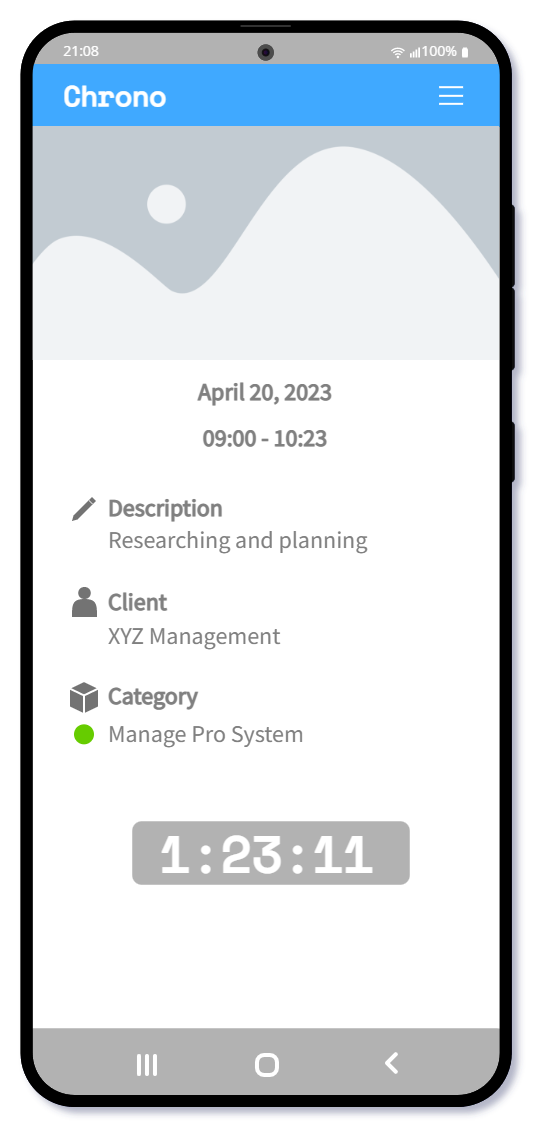

The diagram above was exported from draw.io. Its source (the exported page's mxGraphModel, read from the mxfile embedded in the PNG):
<mxGraphModel dx="1022" dy="600" grid="1" gridSize="1" guides="1" tooltips="1" connect="0" arrows="0" fold="1" page="1" pageScale="1" pageWidth="1169" pageHeight="827" background="#ffffff" math="0" shadow="0">
  <root>
    <mxCell id="ZadEwsMbzn8Aqh3ivVSM-0" />
    <mxCell id="ZadEwsMbzn8Aqh3ivVSM-1" parent="ZadEwsMbzn8Aqh3ivVSM-0" />
    <mxCell id="ZadEwsMbzn8Aqh3ivVSM-2" value="" style="rounded=1;whiteSpace=wrap;html=1;strokeColor=#000000;glass=0;fillColor=#FFFFFF;strokeWidth=6;rotation=90;shadow=0;arcSize=10;gradientColor=none;" parent="ZadEwsMbzn8Aqh3ivVSM-1" vertex="1">
      <mxGeometry x="316" y="293.62" width="537.18" height="239.58" as="geometry" />
    </mxCell>
    <mxCell id="ZadEwsMbzn8Aqh3ivVSM-3" value="" style="shape=loopLimit;whiteSpace=wrap;html=1;rounded=1;shadow=0;glass=0;fontSize=35;fontColor=#00FF00;strokeColor=none;strokeWidth=1;fillColor=#000000;gradientColor=none;rotation=-180;opacity=30;arcSize=10;" parent="ZadEwsMbzn8Aqh3ivVSM-1" vertex="1">
      <mxGeometry x="462.99" y="645.57" width="242" height="36.87" as="geometry" />
    </mxCell>
    <mxCell id="ZadEwsMbzn8Aqh3ivVSM-4" value="" style="whiteSpace=wrap;html=1;aspect=fixed;shadow=0;glass=1;fontSize=35;fontColor=#00FF00;strokeColor=#FFFFFF;strokeWidth=2;fillColor=none;gradientColor=none;rounded=1;arcSize=36;" parent="ZadEwsMbzn8Aqh3ivVSM-1" vertex="1">
      <mxGeometry x="579.99" y="659" width="10" height="10" as="geometry" />
    </mxCell>
    <mxCell id="ZadEwsMbzn8Aqh3ivVSM-5" value="" style="rounded=1;whiteSpace=wrap;html=1;shadow=0;glass=0;fontSize=35;fontColor=#00FF00;strokeColor=#FFFFFF;strokeWidth=1;fillColor=#FFFFFF;gradientColor=none;arcSize=50;rotation=90;" parent="ZadEwsMbzn8Aqh3ivVSM-1" vertex="1">
      <mxGeometry x="519.99" y="663.5" width="10" height="1" as="geometry" />
    </mxCell>
    <mxCell id="ZadEwsMbzn8Aqh3ivVSM-6" value="" style="rounded=1;whiteSpace=wrap;html=1;shadow=0;glass=0;fontSize=35;fontColor=#00FF00;strokeColor=#FFFFFF;strokeWidth=1;fillColor=#FFFFFF;gradientColor=none;arcSize=50;rotation=90;" parent="ZadEwsMbzn8Aqh3ivVSM-1" vertex="1">
      <mxGeometry x="523.99" y="663.5" width="10" height="1" as="geometry" />
    </mxCell>
    <mxCell id="ZadEwsMbzn8Aqh3ivVSM-7" value="" style="rounded=1;whiteSpace=wrap;html=1;shadow=0;glass=0;fontSize=35;fontColor=#00FF00;strokeColor=#FFFFFF;strokeWidth=1;fillColor=#FFFFFF;gradientColor=none;arcSize=50;rotation=90;" parent="ZadEwsMbzn8Aqh3ivVSM-1" vertex="1">
      <mxGeometry x="515.99" y="663.5" width="10" height="1" as="geometry" />
    </mxCell>
    <mxCell id="ZadEwsMbzn8Aqh3ivVSM-8" value="" style="rounded=1;whiteSpace=wrap;html=1;shadow=0;glass=0;fontSize=35;fontColor=#00FF00;strokeColor=#FFFFFF;strokeWidth=1;fillColor=#FFFFFF;gradientColor=none;arcSize=50;rotation=-225;" parent="ZadEwsMbzn8Aqh3ivVSM-1" vertex="1">
      <mxGeometry x="643.76" y="660.25" width="7" height="1" as="geometry" />
    </mxCell>
    <mxCell id="ZadEwsMbzn8Aqh3ivVSM-9" value="" style="rounded=1;whiteSpace=wrap;html=1;shadow=0;glass=0;fontSize=35;fontColor=#00FF00;strokeColor=#FFFFFF;strokeWidth=1;fillColor=#FFFFFF;gradientColor=none;arcSize=50;rotation=-135;" parent="ZadEwsMbzn8Aqh3ivVSM-1" vertex="1">
      <mxGeometry x="643.76" y="664.75" width="7" height="1" as="geometry" />
    </mxCell>
    <mxCell id="ZadEwsMbzn8Aqh3ivVSM-11" value="" style="shape=loopLimit;whiteSpace=wrap;html=1;rounded=1;shadow=0;glass=0;fontSize=35;fontColor=#00FF00;strokeColor=none;strokeWidth=1;fillColor=#000000;gradientColor=none;rotation=0;arcSize=0;opacity=30;" parent="ZadEwsMbzn8Aqh3ivVSM-1" vertex="1">
      <mxGeometry x="464.68000000000006" y="146.5" width="238.62" height="17" as="geometry" />
    </mxCell>
    <mxCell id="ZadEwsMbzn8Aqh3ivVSM-12" value="&lt;font style=&quot;font-size: 7px&quot; data-font-src=&quot;https://fonts.googleapis.com/css?family=Open+Sans&quot; face=&quot;Open Sans&quot;&gt;21:08&lt;/font&gt;" style="text;html=1;align=center;verticalAlign=middle;resizable=0;points=[];autosize=1;strokeColor=none;fillColor=none;fontSize=9;fontColor=#FFFFFF;" parent="ZadEwsMbzn8Aqh3ivVSM-1" vertex="1">
      <mxGeometry x="477.99" y="148.5" width="29" height="17" as="geometry" />
    </mxCell>
    <mxCell id="ZadEwsMbzn8Aqh3ivVSM-13" value="&lt;span style=&quot;font-size: 7px&quot;&gt;&lt;font data-font-src=&quot;https://fonts.googleapis.com/css?family=Open+Sans&quot; face=&quot;Open Sans&quot;&gt;100%&lt;/font&gt;&lt;/span&gt;" style="text;html=1;align=center;verticalAlign=middle;resizable=0;points=[];autosize=1;strokeColor=none;fillColor=none;fontSize=9;fontColor=#FFFFFF;" parent="ZadEwsMbzn8Aqh3ivVSM-1" vertex="1">
      <mxGeometry x="656.49" y="147" width="30" height="20" as="geometry" />
    </mxCell>
    <mxCell id="ZadEwsMbzn8Aqh3ivVSM-14" value="" style="points=[[0,0.58,0],[0.09,0.58,0],[0.36,0.39,0],[0.64,0.195,0],[0.91,0,0],[1,0,0],[1,0.25,0],[1,0.5,0],[1,0.75,0],[1,1,0],[0,1,0],[0.09,1,0],[0.36,1,0],[0.64,1,0],[0.91,1,0],[0,0.79,0]];verticalLabelPosition=bottom;html=1;verticalAlign=top;aspect=fixed;align=center;pointerEvents=1;shape=mxgraph.cisco19.wifi_indicator;fillColor=#FFFFFF;strokeColor=none;fontSize=7;" parent="ZadEwsMbzn8Aqh3ivVSM-1" vertex="1">
      <mxGeometry x="656.49" y="155.25" width="5" height="5" as="geometry" />
    </mxCell>
    <mxCell id="ZadEwsMbzn8Aqh3ivVSM-15" value="" style="rounded=1;whiteSpace=wrap;html=1;fontSize=7;strokeColor=none;fillColor=#FFFFFF;" parent="ZadEwsMbzn8Aqh3ivVSM-1" vertex="1">
      <mxGeometry x="682.49" y="155.75" width="3" height="4.5" as="geometry" />
    </mxCell>
    <mxCell id="ZadEwsMbzn8Aqh3ivVSM-16" value="" style="rounded=1;whiteSpace=wrap;html=1;fontSize=7;strokeColor=none;fillColor=#FFFFFF;" parent="ZadEwsMbzn8Aqh3ivVSM-1" vertex="1">
      <mxGeometry x="683.0525" y="155.25" width="1.875" height="2" as="geometry" />
    </mxCell>
    <mxCell id="ZadEwsMbzn8Aqh3ivVSM-17" value="" style="aspect=fixed;pointerEvents=1;shadow=0;dashed=0;html=1;strokeColor=none;labelPosition=center;verticalLabelPosition=bottom;verticalAlign=top;align=center;fillColor=#FFFFFF;shape=mxgraph.mscae.enterprise.wireless_connection;rotation=-90;" parent="ZadEwsMbzn8Aqh3ivVSM-1" vertex="1">
      <mxGeometry x="647.49" y="154.25" width="5.88" height="7" as="geometry" />
    </mxCell>
    <mxCell id="ZadEwsMbzn8Aqh3ivVSM-18" value="" style="rounded=0;whiteSpace=wrap;html=1;fillColor=#3FA9FF;strokeColor=none;shadow=0;" parent="ZadEwsMbzn8Aqh3ivVSM-1" vertex="1">
      <mxGeometry x="467" y="163.5" width="235" height="31.5" as="geometry" />
    </mxCell>
    <mxCell id="ZadEwsMbzn8Aqh3ivVSM-21" value="&lt;font data-font-src=&quot;https://fonts.googleapis.com/css?family=Space+Mono&quot; face=&quot;Space Mono&quot; style=&quot;font-size: 14px&quot; color=&quot;#ffffff&quot;&gt;&lt;b&gt;Chrono&lt;/b&gt;&lt;/font&gt;" style="text;html=1;align=center;verticalAlign=middle;resizable=0;points=[];autosize=1;strokeColor=none;fillColor=none;" parent="ZadEwsMbzn8Aqh3ivVSM-1" vertex="1">
      <mxGeometry x="478.99" y="170.25" width="61" height="19" as="geometry" />
    </mxCell>
    <mxCell id="ZadEwsMbzn8Aqh3ivVSM-22" value="" style="rounded=0;whiteSpace=wrap;html=1;fontFamily=Source Sans Pro;fontSource=https%3A%2F%2Ffonts.googleapis.com%2Fcss%3Ffamily%3DSource%2BSans%2BPro;fontSize=11;fontColor=#666666;strokeColor=none;strokeWidth=2;fillColor=#FFFFFF;gradientColor=none;" parent="ZadEwsMbzn8Aqh3ivVSM-1" vertex="1">
      <mxGeometry x="671.05" y="174.58999999999997" width="12" height="1" as="geometry" />
    </mxCell>
    <mxCell id="ZadEwsMbzn8Aqh3ivVSM-23" value="" style="rounded=0;whiteSpace=wrap;html=1;fontFamily=Source Sans Pro;fontSource=https%3A%2F%2Ffonts.googleapis.com%2Fcss%3Ffamily%3DSource%2BSans%2BPro;fontSize=11;fontColor=#666666;strokeColor=none;strokeWidth=2;fillColor=#FFFFFF;gradientColor=none;" parent="ZadEwsMbzn8Aqh3ivVSM-1" vertex="1">
      <mxGeometry x="671.05" y="178.91999999999996" width="12" height="1" as="geometry" />
    </mxCell>
    <mxCell id="ZadEwsMbzn8Aqh3ivVSM-24" value="" style="rounded=0;whiteSpace=wrap;html=1;fontFamily=Source Sans Pro;fontSource=https%3A%2F%2Ffonts.googleapis.com%2Fcss%3Ffamily%3DSource%2BSans%2BPro;fontSize=11;fontColor=#666666;strokeColor=none;strokeWidth=2;fillColor=#FFFFFF;gradientColor=none;" parent="ZadEwsMbzn8Aqh3ivVSM-1" vertex="1">
      <mxGeometry x="671.05" y="182.91999999999996" width="12" height="1" as="geometry" />
    </mxCell>
    <mxCell id="ZadEwsMbzn8Aqh3ivVSM-26" value="" style="group" parent="ZadEwsMbzn8Aqh3ivVSM-1" vertex="1" connectable="0">
      <mxGeometry x="703.875" y="233.615" width="5" height="139.26999999999998" as="geometry" />
    </mxCell>
    <mxCell id="ZadEwsMbzn8Aqh3ivVSM-27" value="" style="rounded=1;whiteSpace=wrap;html=1;shadow=0;glass=0;fontSize=35;fontColor=#00FF00;strokeColor=#0A0A0A;strokeWidth=0;fillColor=#0A0A0A;gradientColor=none;rotation=90;arcSize=50;" parent="ZadEwsMbzn8Aqh3ivVSM-26" vertex="1">
      <mxGeometry x="-18.38499999999999" y="59.88499999999999" width="41.77" height="5" as="geometry" />
    </mxCell>
    <mxCell id="ZadEwsMbzn8Aqh3ivVSM-28" value="" style="rounded=1;whiteSpace=wrap;html=1;shadow=0;glass=0;fontSize=35;fontColor=#00FF00;strokeColor=#0A0A0A;strokeWidth=0;fillColor=#0A0A0A;gradientColor=none;rotation=90;arcSize=50;" parent="ZadEwsMbzn8Aqh3ivVSM-26" vertex="1">
      <mxGeometry x="-18.38499999999999" y="18.38499999999999" width="41.77" height="5" as="geometry" />
    </mxCell>
    <mxCell id="ZadEwsMbzn8Aqh3ivVSM-29" value="" style="rounded=1;whiteSpace=wrap;html=1;shadow=0;glass=0;fontSize=35;fontColor=#00FF00;strokeColor=#0A0A0A;strokeWidth=0;fillColor=#0A0A0A;gradientColor=none;rotation=90;arcSize=50;" parent="ZadEwsMbzn8Aqh3ivVSM-26" vertex="1">
      <mxGeometry x="-12.884999999999991" y="121.38499999999999" width="30.77" height="5" as="geometry" />
    </mxCell>
    <mxCell id="VbUp2dl_g0WJSOc1s5OX-5" value="" style="shape=image;aspect=fixed;image=data:image/png,(base64 omitted: 19868 chars);" parent="ZadEwsMbzn8Aqh3ivVSM-1" vertex="1">
      <mxGeometry x="467.5" y="195" width="234" height="117" as="geometry" />
    </mxCell>
    <mxCell id="ZadEwsMbzn8Aqh3ivVSM-25" value="" style="rounded=1;whiteSpace=wrap;html=1;strokeColor=#000000;glass=0;fillColor=none;strokeWidth=6;rotation=90;shadow=0;arcSize=10;gradientColor=none;connectable=0;allowArrows=0;" parent="ZadEwsMbzn8Aqh3ivVSM-1" vertex="1">
      <mxGeometry x="316" y="293.62" width="537.18" height="239.58" as="geometry" />
    </mxCell>
    <mxCell id="SjYUqclyRf81FAeaT62n-3" value="" style="group" parent="ZadEwsMbzn8Aqh3ivVSM-1" vertex="1" connectable="0">
      <mxGeometry x="571.87" y="144" width="25" height="17.75" as="geometry" />
    </mxCell>
    <mxCell id="ZadEwsMbzn8Aqh3ivVSM-10" value="" style="rounded=1;whiteSpace=wrap;html=1;shadow=0;glass=0;fontSize=35;fontColor=#00FF00;strokeColor=#333333;strokeWidth=0;fillColor=#333333;gradientColor=none;rotation=0;arcSize=50;" parent="SjYUqclyRf81FAeaT62n-3" vertex="1">
      <mxGeometry width="25" height="1" as="geometry" />
    </mxCell>
    <mxCell id="ZadEwsMbzn8Aqh3ivVSM-19" value="" style="ellipse;whiteSpace=wrap;html=1;aspect=fixed;rounded=1;shadow=0;fillColor=#333333;gradientColor=none;opacity=80;strokeWidth=0;strokeColor=default;" parent="SjYUqclyRf81FAeaT62n-3" vertex="1">
      <mxGeometry x="8.5" y="9.75" width="8" height="8" as="geometry" />
    </mxCell>
    <mxCell id="ZadEwsMbzn8Aqh3ivVSM-20" value="" style="ellipse;whiteSpace=wrap;html=1;aspect=fixed;rounded=1;shadow=0;strokeWidth=1;fillColor=#330033;gradientColor=#000033;opacity=80;strokeColor=#0A0A0A;gradientDirection=east;" parent="SjYUqclyRf81FAeaT62n-3" vertex="1">
      <mxGeometry x="11" y="12.25" width="3" height="3" as="geometry" />
    </mxCell>
    <mxCell id="SjYUqclyRf81FAeaT62n-0" value="&lt;font color=&quot;#808080&quot; face=&quot;Source Sans Pro&quot;&gt;&lt;b&gt;April 20, 2023&lt;/b&gt;&lt;/font&gt;" style="text;html=1;align=center;verticalAlign=middle;resizable=0;points=[];autosize=1;strokeColor=none;fillColor=none;" parent="ZadEwsMbzn8Aqh3ivVSM-1" vertex="1">
      <mxGeometry x="541" y="314" width="86" height="27" as="geometry" />
    </mxCell>
    <mxCell id="SjYUqclyRf81FAeaT62n-2" value="&lt;font color=&quot;#808080&quot; face=&quot;Source Sans Pro&quot;&gt;&lt;b&gt;09:00 - 10:23&lt;/b&gt;&lt;/font&gt;" style="text;html=1;align=center;verticalAlign=middle;resizable=0;points=[];autosize=1;strokeColor=none;fillColor=none;" parent="ZadEwsMbzn8Aqh3ivVSM-1" vertex="1">
      <mxGeometry x="547.87" y="341" width="73" height="19" as="geometry" />
    </mxCell>
    <mxCell id="tIBYI4gMe-8XnxEmhvHJ-2" value="" style="rounded=1;whiteSpace=wrap;html=1;fontFamily=Space Mono;fontSource=https%3A%2F%2Ffonts.googleapis.com%2Fcss%3Ffamily%3DSpace%2BMono;fontSize=16;fontColor=#666666;strokeColor=none;fillColor=#000000;opacity=30;glass=0;sketch=0;aspect=fixed;" parent="ZadEwsMbzn8Aqh3ivVSM-1" vertex="1">
      <mxGeometry x="517.62" y="542.13" width="138.76" height="31.75" as="geometry" />
    </mxCell>
    <mxCell id="iW7dGUkwrccr0lI6ULF5-1" value="&lt;font style=&quot;font-size: 25px&quot; face=&quot;Space Mono&quot; data-font-src=&quot;https://fonts.googleapis.com/css?family=Space+Mono&quot; color=&quot;#ffffff&quot;&gt;&lt;b&gt;1:23:11&lt;/b&gt;&lt;/font&gt;" style="text;html=1;align=center;verticalAlign=middle;resizable=0;points=[];autosize=1;strokeColor=none;fillColor=none;fontSize=12;fontFamily=Source Sans Pro;fontColor=#666666;" parent="ZadEwsMbzn8Aqh3ivVSM-1" vertex="1">
      <mxGeometry x="525.5" y="546" width="118" height="24" as="geometry" />
    </mxCell>
    <mxCell id="tIBYI4gMe-8XnxEmhvHJ-3" value="" style="ellipse;whiteSpace=wrap;html=1;aspect=fixed;fontFamily=Source Sans Pro;fontSource=https%3A%2F%2Ffonts.googleapis.com%2Fcss%3Ffamily%3DSource%2BSans%2BPro;fontSize=12;fontColor=#666666;strokeColor=none;gradientColor=none;fillColor=#66CC00;" parent="ZadEwsMbzn8Aqh3ivVSM-1" vertex="1">
      <mxGeometry x="488.5" y="493.67" width="10" height="10" as="geometry" />
    </mxCell>
    <mxCell id="rSsDq1s_pYdhQv45dtxB-0" value="&lt;font color=&quot;#808080&quot; face=&quot;Source Sans Pro&quot; size=&quot;1&quot;&gt;&lt;span style=&quot;font-size: 12px&quot;&gt;Researching and planning&lt;/span&gt;&lt;/font&gt;" style="text;html=1;align=left;verticalAlign=middle;resizable=0;points=[];autosize=1;strokeColor=none;fillColor=none;" parent="ZadEwsMbzn8Aqh3ivVSM-1" vertex="1">
      <mxGeometry x="503.5" y="392" width="141" height="20" as="geometry" />
    </mxCell>
    <mxCell id="rSsDq1s_pYdhQv45dtxB-1" value="&lt;font color=&quot;#808080&quot; face=&quot;Source Sans Pro&quot; size=&quot;1&quot;&gt;&lt;span style=&quot;font-size: 12px&quot;&gt;&lt;b&gt;Description&lt;/b&gt;&lt;/span&gt;&lt;/font&gt;" style="text;html=1;align=left;verticalAlign=middle;resizable=0;points=[];autosize=1;strokeColor=none;fillColor=none;" parent="ZadEwsMbzn8Aqh3ivVSM-1" vertex="1">
      <mxGeometry x="503.5" y="376" width="69" height="20" as="geometry" />
    </mxCell>
    <mxCell id="TFlulN8MK8hGSsUnP0-K-0" value="" style="dashed=0;aspect=fixed;verticalLabelPosition=bottom;verticalAlign=top;align=center;shape=mxgraph.gmdl.edit;strokeColor=none;fillColor=#737373;shadow=0;sketch=0;fontFamily=Source Sans Pro;fontSource=https%3A%2F%2Ffonts.googleapis.com%2Fcss%3Ffamily%3DSource%2BSans%2BPro;fontSize=8;" parent="ZadEwsMbzn8Aqh3ivVSM-1" vertex="1">
      <mxGeometry x="487.5" y="380" width="12" height="12" as="geometry" />
    </mxCell>
    <mxCell id="TFlulN8MK8hGSsUnP0-K-1" value="" style="html=1;whiteSpace=wrap;shape=isoCube2;backgroundOutline=1;isoAngle=15;shadow=0;fontFamily=Source Sans Pro;fontSource=https%3A%2F%2Ffonts.googleapis.com%2Fcss%3Ffamily%3DSource%2BSans%2BPro;fontSize=10;fontColor=#999999;strokeColor=#FFFFFF;strokeWidth=1;fillColor=#737373;gradientColor=none;gradientDirection=west;aspect=fixed;" parent="ZadEwsMbzn8Aqh3ivVSM-1" vertex="1">
      <mxGeometry x="486" y="472" width="15" height="16.67" as="geometry" />
    </mxCell>
    <mxCell id="nd3vNw1Pi6GFdqlW5tFw-0" value="" style="shape=actor;whiteSpace=wrap;html=1;shadow=0;fontFamily=Source Sans Pro;fontSource=https%3A%2F%2Ffonts.googleapis.com%2Fcss%3Ffamily%3DSource%2BSans%2BPro;fontSize=12;fontColor=#999999;strokeColor=none;strokeWidth=2;fillColor=#737373;gradientColor=none;gradientDirection=west;aspect=fixed;" parent="ZadEwsMbzn8Aqh3ivVSM-1" vertex="1">
      <mxGeometry x="487.5" y="425" width="12.5" height="15" as="geometry" />
    </mxCell>
    <mxCell id="nd3vNw1Pi6GFdqlW5tFw-1" value="&lt;font color=&quot;#808080&quot; face=&quot;Source Sans Pro&quot; size=&quot;1&quot;&gt;&lt;span style=&quot;font-size: 12px&quot;&gt;&lt;b&gt;Client&lt;/b&gt;&lt;/span&gt;&lt;/font&gt;" style="text;html=1;align=left;verticalAlign=middle;resizable=0;points=[];autosize=1;strokeColor=none;fillColor=none;" parent="ZadEwsMbzn8Aqh3ivVSM-1" vertex="1">
      <mxGeometry x="503.5" y="422.5" width="41" height="20" as="geometry" />
    </mxCell>
    <mxCell id="nd3vNw1Pi6GFdqlW5tFw-2" value="&lt;font color=&quot;#808080&quot; face=&quot;Source Sans Pro&quot; size=&quot;1&quot;&gt;&lt;span style=&quot;font-size: 12px&quot;&gt;XYZ Management&lt;/span&gt;&lt;/font&gt;" style="text;html=1;align=left;verticalAlign=middle;resizable=0;points=[];autosize=1;strokeColor=none;fillColor=none;" parent="ZadEwsMbzn8Aqh3ivVSM-1" vertex="1">
      <mxGeometry x="503.5" y="440" width="97" height="20" as="geometry" />
    </mxCell>
    <mxCell id="nd3vNw1Pi6GFdqlW5tFw-3" value="&lt;font color=&quot;#808080&quot; face=&quot;Source Sans Pro&quot; size=&quot;1&quot;&gt;&lt;span style=&quot;font-size: 12px&quot;&gt;&lt;b&gt;Category&lt;/b&gt;&lt;/span&gt;&lt;/font&gt;" style="text;html=1;align=left;verticalAlign=middle;resizable=0;points=[];autosize=1;strokeColor=none;fillColor=none;" parent="ZadEwsMbzn8Aqh3ivVSM-1" vertex="1">
      <mxGeometry x="503.5" y="470.34" width="56" height="20" as="geometry" />
    </mxCell>
    <mxCell id="nd3vNw1Pi6GFdqlW5tFw-4" value="&lt;font color=&quot;#808080&quot; face=&quot;Source Sans Pro&quot; size=&quot;1&quot;&gt;&lt;span style=&quot;font-size: 12px&quot;&gt;Manage Pro System&lt;/span&gt;&lt;/font&gt;" style="text;html=1;align=left;verticalAlign=middle;resizable=0;points=[];autosize=1;strokeColor=none;fillColor=none;" parent="ZadEwsMbzn8Aqh3ivVSM-1" vertex="1">
      <mxGeometry x="503.5" y="488.67" width="109" height="20" as="geometry" />
    </mxCell>
  </root>
</mxGraphModel>